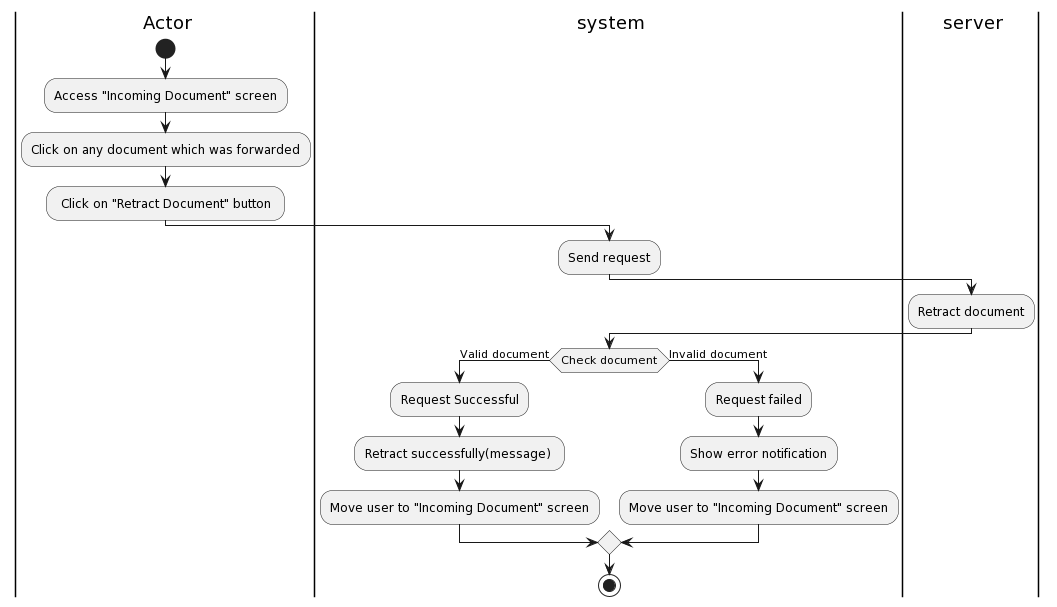

The diagram above was rendered by PlantUML. Its source (embedded in the PNG):
@startuml
|a| Actor
|sys| system
|ser| server
|a|
start
:Access "Incoming Document" screen; 
:Click on any document which was forwarded;
: Click on "Retract Document" button ;
|sys|
:Send request;
|ser|
:Retract document;
|sys|
if (Check document) then (Valid document)
:Request Successful;
:Retract successfully(message) ;
:Move user to "Incoming Document" screen;
else (Invalid document)
:Request failed;
:Show error notification;
:Move user to "Incoming Document" screen;
endif



stop
@enduml